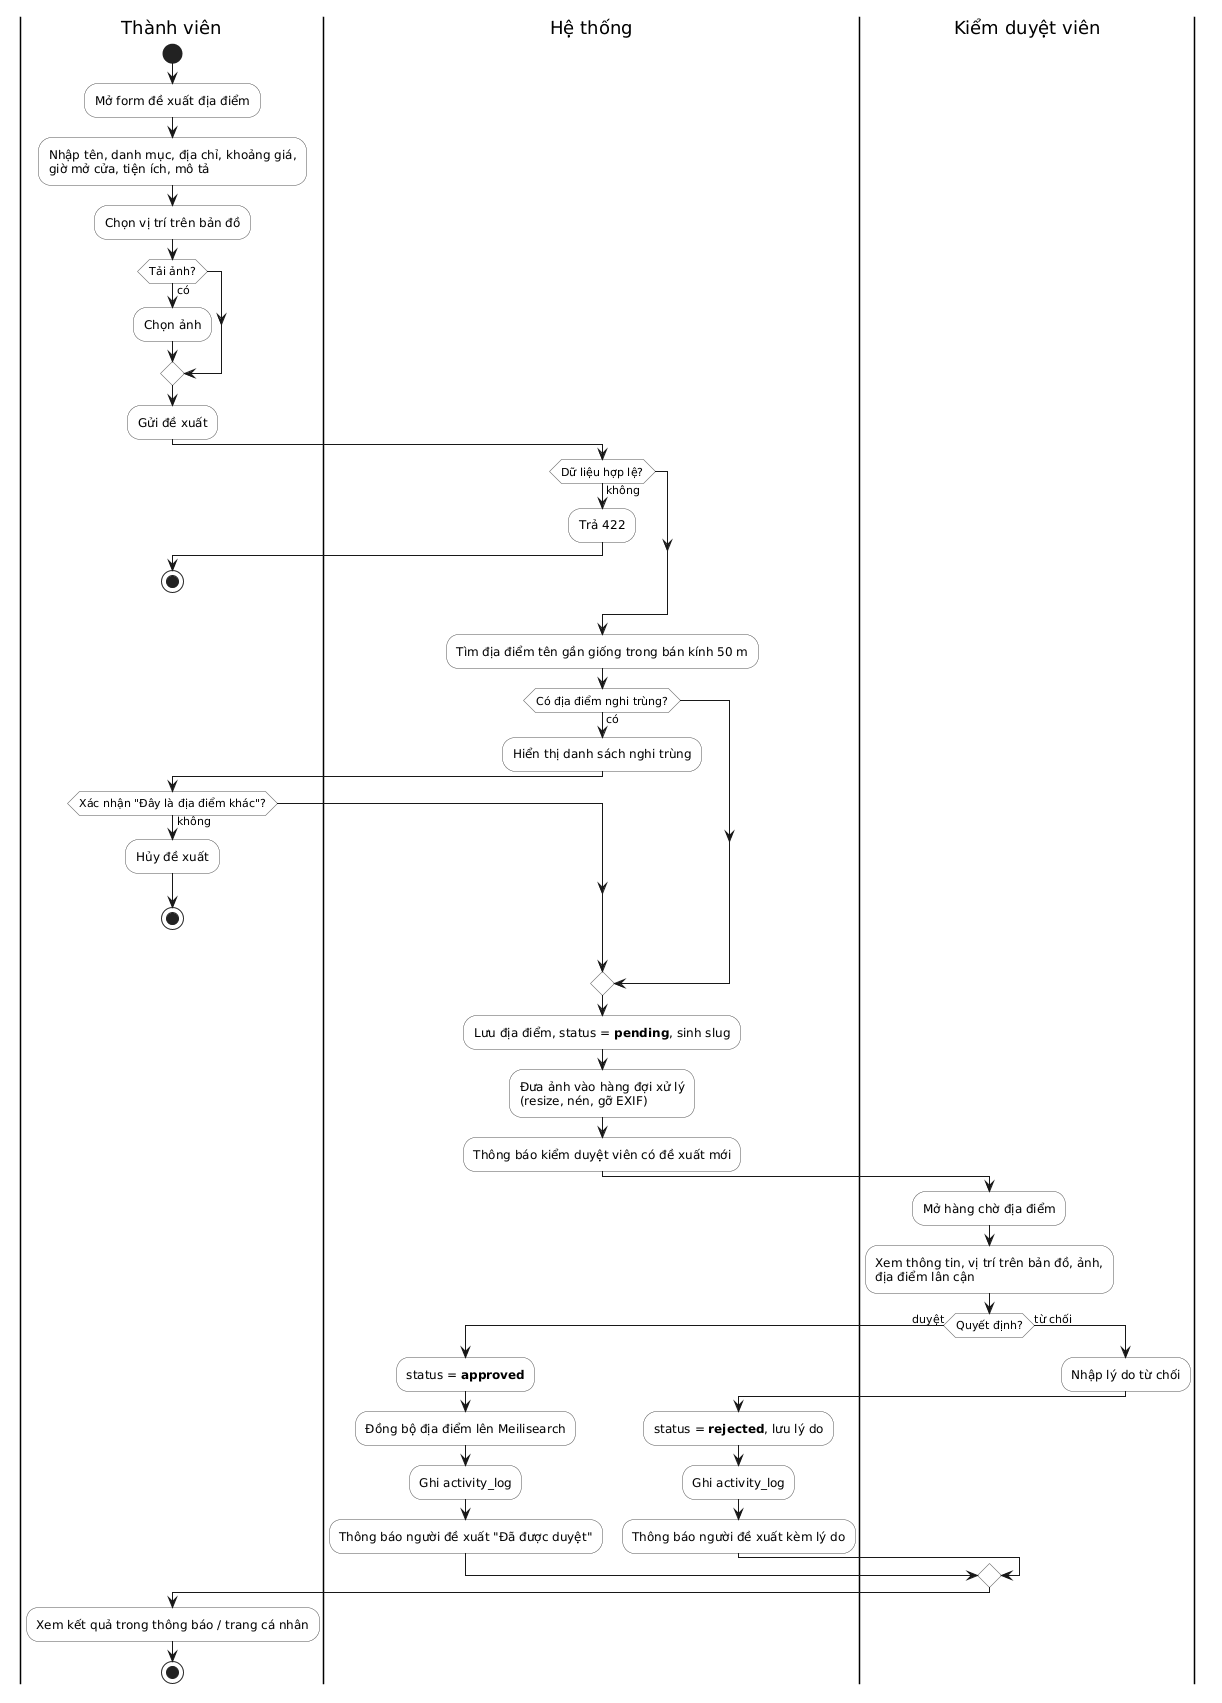

The diagram above was rendered by PlantUML. Its source (embedded in the PNG):
@startuml activity-approve-place
!pragma layout smetana
' Sơ đồ hoạt động — Đề xuất & duyệt địa điểm (UC11 → UC27, FR-15/16/35)
' Luật: docs/requirements.md §5 (U7); docs/analysis/use-cases.md §3.5
skinparam ActivityBackgroundColor #FDFDFD
skinparam ActivityBorderColor #555555

|Thành viên|
start
:Mở form đề xuất địa điểm;
:Nhập tên, danh mục, địa chỉ, khoảng giá,\ngiờ mở cửa, tiện ích, mô tả;
:Chọn vị trí trên bản đồ;
if (Tải ảnh?) then (có)
  :Chọn ảnh;
endif
:Gửi đề xuất;

|Hệ thống|
if (Dữ liệu hợp lệ?) then (không)
  :Trả 422;
  |Thành viên|
  stop
endif
|Hệ thống|
:Tìm địa điểm tên gần giống trong bán kính 50 m;
if (Có địa điểm nghi trùng?) then (có)
  :Hiển thị danh sách nghi trùng;
  |Thành viên|
  if (Xác nhận "Đây là địa điểm khác"?) then (không)
    :Hủy đề xuất;
    stop
  endif
endif
|Hệ thống|
:Lưu địa điểm, status = **pending**, sinh slug;
:Đưa ảnh vào hàng đợi xử lý\n(resize, nén, gỡ EXIF);
:Thông báo kiểm duyệt viên có đề xuất mới;

|Kiểm duyệt viên|
:Mở hàng chờ địa điểm;
:Xem thông tin, vị trí trên bản đồ, ảnh,\nđịa điểm lân cận;
if (Quyết định?) then (duyệt)
  |Hệ thống|
  :status = **approved**;
  :Đồng bộ địa điểm lên Meilisearch;
  :Ghi activity_log;
  :Thông báo người đề xuất "Đã được duyệt";
else (từ chối)
  |Kiểm duyệt viên|
  :Nhập lý do từ chối;
  |Hệ thống|
  :status = **rejected**, lưu lý do;
  :Ghi activity_log;
  :Thông báo người đề xuất kèm lý do;
endif

|Thành viên|
:Xem kết quả trong thông báo / trang cá nhân;
stop
@enduml